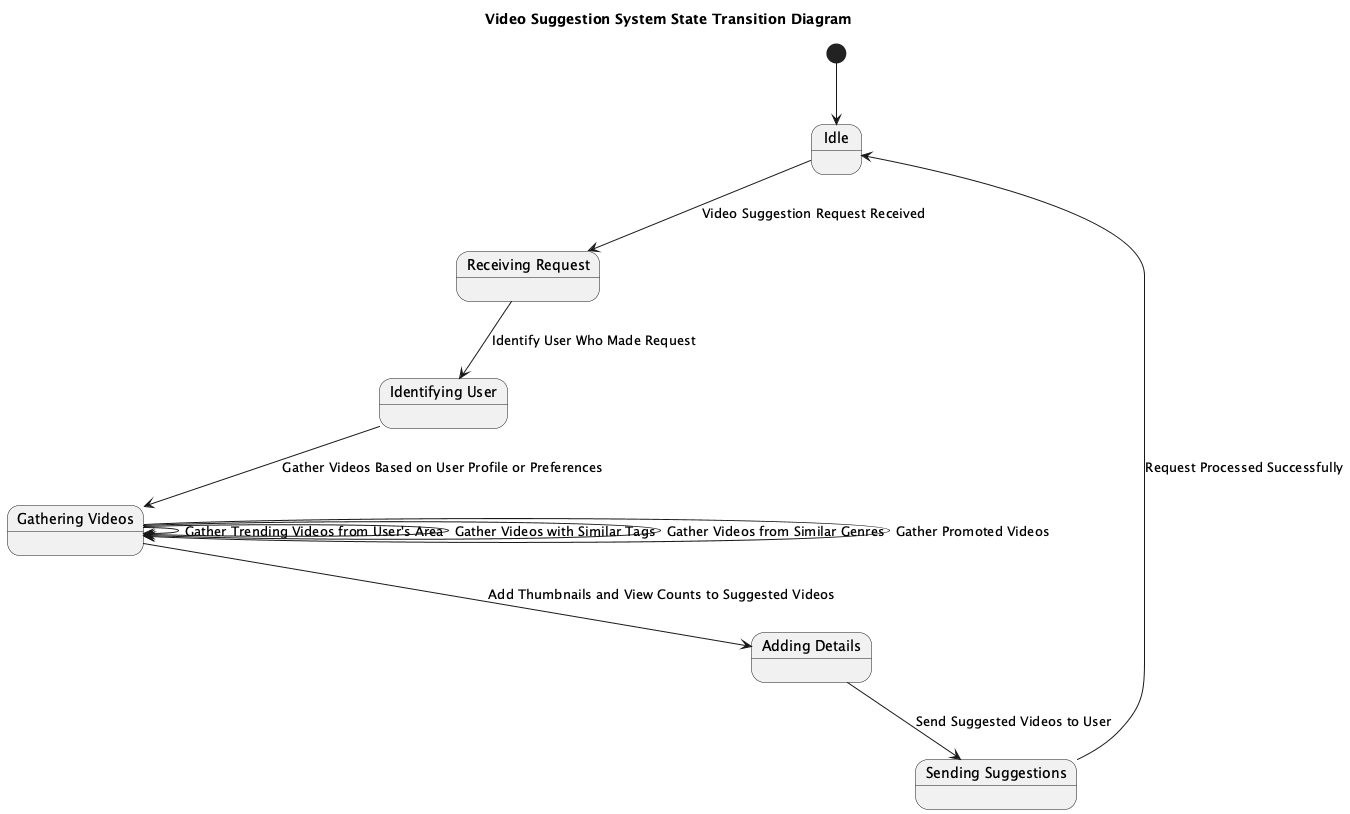

The diagram above was rendered by PlantUML. Its source (embedded in the PNG):
@startuml
title Video Suggestion System State Transition Diagram

[*] --> Idle

state "Idle" as Idle
state "Receiving Request" as ReceivingRequest
state "Identifying User" as IdentifyingUser
state "Gathering Videos" as GatheringVideos
state "Adding Details" as AddingDetails
state "Sending Suggestions" as SendingSuggestions

Idle --> ReceivingRequest : Video Suggestion Request Received

ReceivingRequest --> IdentifyingUser : Identify User Who Made Request

IdentifyingUser --> GatheringVideos : Gather Videos Based on User Profile or Preferences

GatheringVideos --> GatheringVideos : Gather Trending Videos from User's Area
GatheringVideos --> GatheringVideos : Gather Videos with Similar Tags
GatheringVideos --> GatheringVideos : Gather Videos from Similar Genres
GatheringVideos --> GatheringVideos : Gather Promoted Videos

GatheringVideos --> AddingDetails : Add Thumbnails and View Counts to Suggested Videos

AddingDetails --> SendingSuggestions : Send Suggested Videos to User

SendingSuggestions --> Idle : Request Processed Successfully

@enduml